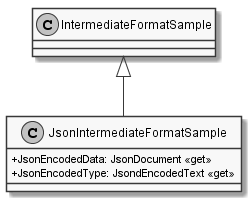

The diagram above was rendered by PlantUML. Its source (embedded in the PNG):
@startuml
skinparam monochrome true
skinparam classAttributeIconSize 0

class JsonIntermediateFormatSample {
    + JsonEncodedData: JsonDocument <<get>>
    + JsonEncodedType: JsondEncodedText <<get>>
}

IntermediateFormatSample <|-- JsonIntermediateFormatSample
@enduml